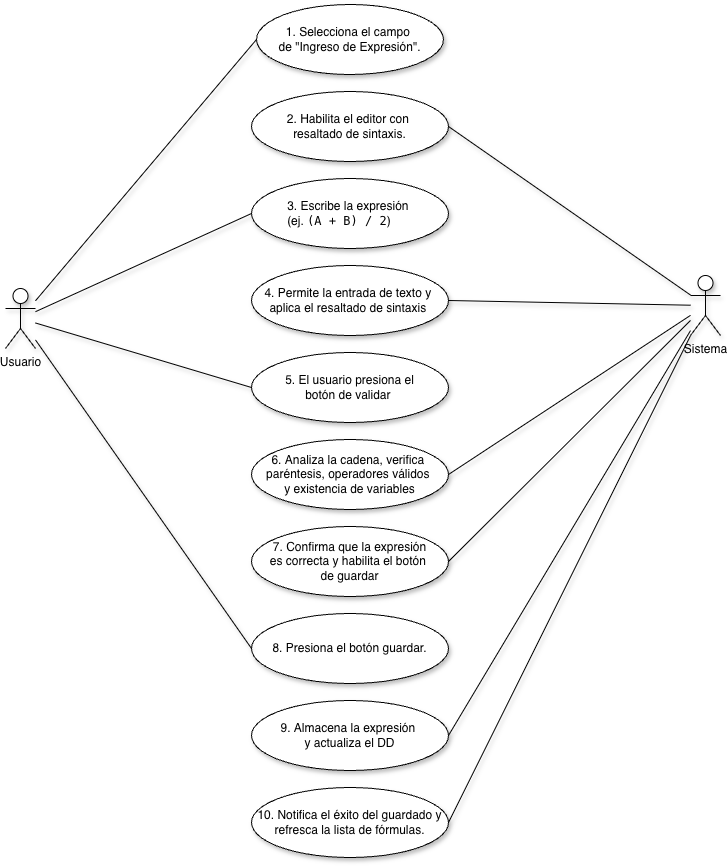

The diagram above was exported from draw.io. Its source (the exported page's mxGraphModel, read from the mxfile embedded in the PNG):
<mxGraphModel dx="2160" dy="1630" grid="0" gridSize="10" guides="1" tooltips="1" connect="1" arrows="1" fold="1" page="0" pageScale="1" pageWidth="850" pageHeight="1100" math="0" shadow="0">
  <root>
    <mxCell id="0" />
    <mxCell id="1" parent="0" />
    <mxCell id="ccPl_idBBbPJnzaRYxRm-1" parent="1" style="shape=umlActor;verticalLabelPosition=bottom;verticalAlign=top;html=1;outlineConnect=0;shadow=1;" value="Usuario" vertex="1">
      <mxGeometry height="60" width="30" x="-160" y="271" as="geometry" />
    </mxCell>
    <mxCell id="ccPl_idBBbPJnzaRYxRm-2" parent="1" style="shape=umlActor;verticalLabelPosition=bottom;verticalAlign=top;html=1;outlineConnect=0;shadow=1;" value="Sistema" vertex="1">
      <mxGeometry height="60" width="30" x="525" y="258" as="geometry" />
    </mxCell>
    <mxCell id="ccPl_idBBbPJnzaRYxRm-9" parent="1" style="ellipse;whiteSpace=wrap;html=1;shadow=1;" value="&lt;span style=&quot;text-align: left; white-space: nowrap;&quot;&gt;1. Selecciona el campo&amp;nbsp;&lt;/span&gt;&lt;div&gt;&lt;span style=&quot;text-align: left; white-space: nowrap;&quot;&gt;de &quot;Ingreso de Expresión&quot;.&lt;/span&gt;&lt;/div&gt;" vertex="1">
      <mxGeometry height="70" width="187" x="91" y="-13" as="geometry" />
    </mxCell>
    <mxCell id="ccPl_idBBbPJnzaRYxRm-10" parent="1" style="ellipse;whiteSpace=wrap;html=1;shadow=1;" value="&lt;span data-path-to-node=&quot;11,1,1,0&quot; data-index-in-node=&quot;0&quot; style=&quot;text-align: left; white-space: nowrap;&quot;&gt;2.&lt;/span&gt;&lt;span style=&quot;text-align: left; white-space: nowrap;&quot;&gt;&amp;nbsp;Habilita el editor con&amp;nbsp;&lt;/span&gt;&lt;div&gt;&lt;span style=&quot;text-align: left; white-space: nowrap;&quot;&gt;resaltado de sintaxis.&lt;/span&gt;&lt;/div&gt;" vertex="1">
      <mxGeometry height="70" width="197" x="86" y="74" as="geometry" />
    </mxCell>
    <mxCell id="COwvwDeroOq5pZrUtXma-1" parent="1" style="ellipse;whiteSpace=wrap;html=1;shadow=1;" value="&lt;div style=&quot;font-weight: 700; text-align: left; white-space: nowrap;&quot;&gt;&lt;span data-path-to-node=&quot;11,2,0,0&quot; data-index-in-node=&quot;0&quot; style=&quot;font-weight: normal; background-color: transparent; color: light-dark(rgb(0, 0, 0), rgb(255, 255, 255));&quot;&gt;3.&lt;/span&gt;&lt;span style=&quot;font-weight: normal; background-color: transparent; color: light-dark(rgb(0, 0, 0), rgb(255, 255, 255));&quot;&gt;&amp;nbsp;Escribe la expresión&amp;nbsp;&lt;/span&gt;&lt;/div&gt;&lt;div style=&quot;font-weight: 700; text-align: left; white-space: nowrap;&quot;&gt;&lt;span style=&quot;font-weight: normal;&quot;&gt;(ej.&amp;nbsp;&lt;code data-path-to-node=&quot;11,2,0,0&quot; data-index-in-node=&quot;29&quot;&gt;(A + B) / 2&lt;/code&gt;)&amp;nbsp;&lt;/span&gt;&lt;/div&gt;" vertex="1">
      <mxGeometry height="70" width="197" x="86" y="161" as="geometry" />
    </mxCell>
    <mxCell id="F8q2QlLPaYL5nn99w6iS-1" parent="1" style="ellipse;whiteSpace=wrap;html=1;shadow=1;" value="&lt;span data-path-to-node=&quot;11,2,1,0&quot; data-index-in-node=&quot;0&quot; style=&quot;text-align: left; white-space: nowrap;&quot;&gt;6.&lt;/span&gt;&lt;span style=&quot;text-align: left; white-space: nowrap;&quot;&gt;&amp;nbsp;Analiza la cadena, verifica&amp;nbsp;&lt;/span&gt;&lt;div&gt;&lt;span style=&quot;text-align: left; white-space: nowrap;&quot;&gt;paréntesis, operadores válidos&amp;nbsp;&lt;/span&gt;&lt;/div&gt;&lt;div&gt;&lt;span style=&quot;text-align: left; white-space: nowrap;&quot;&gt;y existencia de variables&lt;/span&gt;&lt;/div&gt;" vertex="1">
      <mxGeometry height="70" width="197" x="86" y="422" as="geometry" />
    </mxCell>
    <mxCell id="WqKT8yneX4vmRSR9U2Ur-2" parent="1" style="ellipse;whiteSpace=wrap;html=1;shadow=1;" value="&lt;span data-path-to-node=&quot;11,3,0,0&quot; data-index-in-node=&quot;0&quot; style=&quot;text-align: left; white-space: nowrap;&quot;&gt;8.&lt;/span&gt;&lt;span style=&quot;text-align: left; white-space: nowrap;&quot;&gt;&amp;nbsp;Presiona el botón guardar&lt;/span&gt;&lt;span style=&quot;background-color: transparent; color: light-dark(rgb(0, 0, 0), rgb(255, 255, 255)); text-align: left; white-space: nowrap;&quot;&gt;.&lt;/span&gt;" vertex="1">
      <mxGeometry height="70" width="197" x="86" y="596" as="geometry" />
    </mxCell>
    <mxCell id="g9rjX8dYHn29tAITMsRk-1" parent="1" style="ellipse;whiteSpace=wrap;html=1;shadow=1;" value="&lt;span data-path-to-node=&quot;11,3,1,0&quot; data-index-in-node=&quot;0&quot; style=&quot;text-align: left; white-space: nowrap;&quot;&gt;9.&lt;/span&gt;&lt;span style=&quot;text-align: left; white-space: nowrap;&quot;&gt;&amp;nbsp;Almacena la expresión&amp;nbsp;&lt;/span&gt;&lt;div&gt;&lt;span style=&quot;text-align: left; white-space: nowrap;&quot;&gt;y actualiza el DD&lt;/span&gt;&lt;/div&gt;" vertex="1">
      <mxGeometry height="70" width="197" x="86" y="683" as="geometry" />
    </mxCell>
    <mxCell id="uX_4_i_g6fJBH65IfRMH-3" edge="1" parent="1" source="ccPl_idBBbPJnzaRYxRm-1" style="edgeStyle=none;html=1;endArrow=none;verticalAlign=bottom;rounded=0;shadow=1;entryX=0;entryY=0.5;entryDx=0;entryDy=0;" target="ccPl_idBBbPJnzaRYxRm-9" value="">
      <mxGeometry relative="1" width="160" as="geometry">
        <mxPoint x="148" y="279" as="sourcePoint" />
        <mxPoint x="308" y="279" as="targetPoint" />
      </mxGeometry>
    </mxCell>
    <mxCell id="uX_4_i_g6fJBH65IfRMH-4" edge="1" parent="1" source="ccPl_idBBbPJnzaRYxRm-1" style="edgeStyle=none;html=1;endArrow=none;verticalAlign=bottom;rounded=0;shadow=1;entryX=0;entryY=0.5;entryDx=0;entryDy=0;" target="COwvwDeroOq5pZrUtXma-1" value="">
      <mxGeometry relative="1" width="160" as="geometry">
        <mxPoint x="148" y="279" as="sourcePoint" />
        <mxPoint x="308" y="279" as="targetPoint" />
      </mxGeometry>
    </mxCell>
    <mxCell id="uX_4_i_g6fJBH65IfRMH-5" edge="1" parent="1" source="ccPl_idBBbPJnzaRYxRm-1" style="edgeStyle=none;html=1;endArrow=none;verticalAlign=bottom;rounded=0;shadow=1;entryX=0;entryY=0.5;entryDx=0;entryDy=0;" target="WqKT8yneX4vmRSR9U2Ur-2" value="">
      <mxGeometry relative="1" width="160" as="geometry">
        <mxPoint x="148" y="279" as="sourcePoint" />
        <mxPoint x="308" y="279" as="targetPoint" />
      </mxGeometry>
    </mxCell>
    <mxCell id="uX_4_i_g6fJBH65IfRMH-6" edge="1" parent="1" source="ccPl_idBBbPJnzaRYxRm-10" style="edgeStyle=none;html=1;endArrow=none;verticalAlign=bottom;rounded=0;shadow=1;exitX=1;exitY=0.5;exitDx=0;exitDy=0;" target="ccPl_idBBbPJnzaRYxRm-2" value="">
      <mxGeometry relative="1" width="160" as="geometry">
        <mxPoint x="148" y="279" as="sourcePoint" />
        <mxPoint x="308" y="279" as="targetPoint" />
      </mxGeometry>
    </mxCell>
    <mxCell id="uX_4_i_g6fJBH65IfRMH-7" edge="1" parent="1" source="F8q2QlLPaYL5nn99w6iS-1" style="edgeStyle=none;html=1;endArrow=none;verticalAlign=bottom;rounded=0;shadow=1;exitX=1;exitY=0.5;exitDx=0;exitDy=0;" target="ccPl_idBBbPJnzaRYxRm-2" value="">
      <mxGeometry relative="1" width="160" as="geometry">
        <mxPoint x="148" y="279" as="sourcePoint" />
        <mxPoint x="308" y="279" as="targetPoint" />
      </mxGeometry>
    </mxCell>
    <mxCell id="uX_4_i_g6fJBH65IfRMH-8" edge="1" parent="1" source="g9rjX8dYHn29tAITMsRk-1" style="edgeStyle=none;html=1;endArrow=none;verticalAlign=bottom;rounded=0;shadow=1;exitX=1;exitY=0.5;exitDx=0;exitDy=0;" target="ccPl_idBBbPJnzaRYxRm-2" value="">
      <mxGeometry relative="1" width="160" as="geometry">
        <mxPoint x="148" y="279" as="sourcePoint" />
        <mxPoint x="308" y="279" as="targetPoint" />
      </mxGeometry>
    </mxCell>
    <mxCell id="x6GHIxFSTax5hnp32Y7t-1" parent="1" style="ellipse;whiteSpace=wrap;html=1;shadow=1;" value="&lt;span data-path-to-node=&quot;11,1,1,0&quot; data-index-in-node=&quot;0&quot; style=&quot;text-align: left; white-space: nowrap;&quot;&gt;5.&lt;/span&gt;&lt;span style=&quot;text-align: left; white-space: nowrap;&quot;&gt;&amp;nbsp;El usuario presiona el&lt;/span&gt;&lt;div&gt;&lt;span style=&quot;text-align: left; white-space: nowrap;&quot;&gt;botón de validar&lt;/span&gt;&lt;span style=&quot;text-align: left; white-space: nowrap; background-color: transparent; color: light-dark(rgb(0, 0, 0), rgb(255, 255, 255));&quot;&gt;&amp;nbsp;&lt;/span&gt;&lt;/div&gt;" vertex="1">
      <mxGeometry height="70" width="197" x="86" y="335" as="geometry" />
    </mxCell>
    <mxCell id="xu5ZHsL1eNtmIeEk5jTf-1" parent="1" style="ellipse;whiteSpace=wrap;html=1;shadow=1;" value="&lt;span data-path-to-node=&quot;11,1,1,0&quot; data-index-in-node=&quot;0&quot; style=&quot;text-align: left; white-space: nowrap;&quot;&gt;4.&lt;/span&gt;&lt;span style=&quot;text-align: left; white-space: nowrap;&quot;&gt;&amp;nbsp;Permite la entrada de texto y&amp;nbsp;&lt;/span&gt;&lt;div&gt;&lt;span style=&quot;text-align: left; white-space: nowrap;&quot;&gt;aplica el resaltado de sintaxis&amp;nbsp;&lt;br&gt;&lt;/span&gt;&lt;/div&gt;" vertex="1">
      <mxGeometry height="70" width="197" x="86" y="248" as="geometry" />
    </mxCell>
    <mxCell id="mNRNwt-jLOZzdCPBMJHF-1" edge="1" parent="1" source="xu5ZHsL1eNtmIeEk5jTf-1" style="edgeStyle=none;html=1;endArrow=none;verticalAlign=bottom;rounded=0;shadow=1;exitX=1;exitY=0.5;exitDx=0;exitDy=0;" target="ccPl_idBBbPJnzaRYxRm-2" value="">
      <mxGeometry relative="1" width="160" as="geometry">
        <mxPoint x="154" y="348" as="sourcePoint" />
        <mxPoint x="314" y="348" as="targetPoint" />
      </mxGeometry>
    </mxCell>
    <mxCell id="mNRNwt-jLOZzdCPBMJHF-2" edge="1" parent="1" source="ccPl_idBBbPJnzaRYxRm-1" style="edgeStyle=none;html=1;endArrow=none;verticalAlign=bottom;rounded=0;shadow=1;entryX=0;entryY=0.5;entryDx=0;entryDy=0;" target="x6GHIxFSTax5hnp32Y7t-1" value="">
      <mxGeometry relative="1" width="160" as="geometry">
        <mxPoint x="154" y="348" as="sourcePoint" />
        <mxPoint x="314" y="348" as="targetPoint" />
      </mxGeometry>
    </mxCell>
    <mxCell id="Grtmjir1tOaAQem2eA4H-1" parent="1" style="ellipse;whiteSpace=wrap;html=1;shadow=1;" value="&lt;span data-path-to-node=&quot;11,2,1,0&quot; data-index-in-node=&quot;0&quot; style=&quot;text-align: left; white-space: nowrap;&quot;&gt;7.&lt;/span&gt;&lt;span style=&quot;text-align: left; white-space: nowrap;&quot;&gt;&amp;nbsp;Confirma que la expresión&lt;/span&gt;&lt;div&gt;&lt;span style=&quot;text-align: left; white-space: nowrap;&quot;&gt;es&amp;nbsp;&lt;/span&gt;&lt;span style=&quot;text-align: left; white-space: nowrap; background-color: transparent; color: light-dark(rgb(0, 0, 0), rgb(255, 255, 255));&quot;&gt;correcta y habilita el botón&amp;nbsp;&lt;/span&gt;&lt;div&gt;&lt;span style=&quot;text-align: left; white-space: nowrap;&quot;&gt;de guardar&lt;/span&gt;&lt;/div&gt;&lt;/div&gt;" vertex="1">
      <mxGeometry height="70" width="197" x="86" y="509" as="geometry" />
    </mxCell>
    <mxCell id="Grtmjir1tOaAQem2eA4H-2" edge="1" parent="1" source="Grtmjir1tOaAQem2eA4H-1" style="edgeStyle=orthogonalEdgeStyle;rounded=0;orthogonalLoop=1;jettySize=auto;html=1;exitX=0.5;exitY=1;exitDx=0;exitDy=0;" target="Grtmjir1tOaAQem2eA4H-1">
      <mxGeometry relative="1" as="geometry" />
    </mxCell>
    <mxCell id="ou1z-6d0zNIKKPctAxtI-1" edge="1" parent="1" source="Grtmjir1tOaAQem2eA4H-1" style="edgeStyle=none;html=1;endArrow=none;verticalAlign=bottom;rounded=0;shadow=1;exitX=1;exitY=0.5;exitDx=0;exitDy=0;" target="ccPl_idBBbPJnzaRYxRm-2" value="">
      <mxGeometry relative="1" width="160" as="geometry">
        <mxPoint x="154" y="452" as="sourcePoint" />
        <mxPoint x="314" y="452" as="targetPoint" />
      </mxGeometry>
    </mxCell>
    <mxCell id="19pBFRlSIoEuY-qP34Kt-1" parent="1" style="ellipse;whiteSpace=wrap;html=1;shadow=1;" value="10. Notifica el éxito del guardado y refresca la lista de fórmulas." vertex="1">
      <mxGeometry height="70" width="197" x="86" y="770" as="geometry" />
    </mxCell>
    <mxCell id="bjhLT1F-kXeKRV4eP7Yz-1" edge="1" parent="1" source="19pBFRlSIoEuY-qP34Kt-1" style="edgeStyle=none;html=1;endArrow=none;verticalAlign=bottom;rounded=0;shadow=1;exitX=1;exitY=0.5;exitDx=0;exitDy=0;" target="ccPl_idBBbPJnzaRYxRm-2" value="">
      <mxGeometry relative="1" width="160" as="geometry">
        <mxPoint x="152" y="585" as="sourcePoint" />
        <mxPoint x="312" y="585" as="targetPoint" />
      </mxGeometry>
    </mxCell>
  </root>
</mxGraphModel>